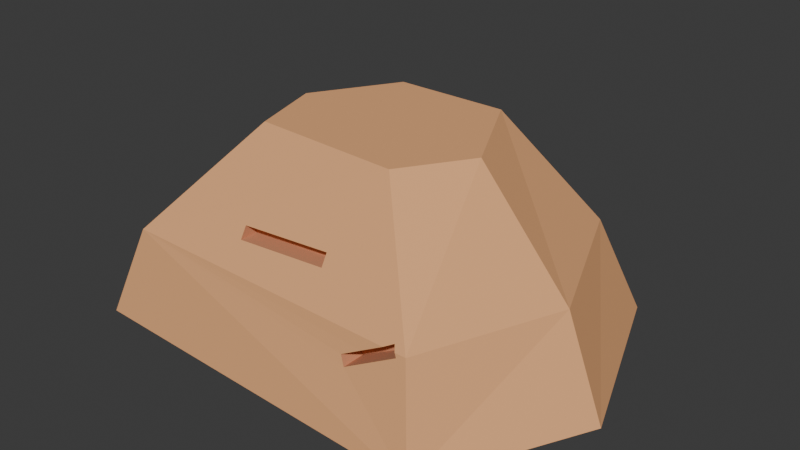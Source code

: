# Source: DesertStoneMedium.blend  (saved by Blender 5.1.30; exported with 4.5.12 LTS)
import bpy
from mathutils import Matrix  # noqa: F401  (used for matrix-valued properties, if any)

bpy.ops.wm.read_factory_settings(use_empty=True)
scene = bpy.context.scene
scene.name = 'Scene'

# ---- collections
col_collection = bpy.data.collections.new('Collection'); scene.collection.children.link(col_collection)

# ---- materials (node trees are filled in below, after node groups)
mat_material_desertstone_body = bpy.data.materials.new('Material.DesertStone.Body')
mat_material_desertstone_body.diffuse_color = (0.847, 0.416, 0.184, 1.0)
mat_material_desertstone_groove = bpy.data.materials.new('Material.DesertStone.Groove')
mat_material_desertstone_groove.diffuse_color = (0.627, 0.263, 0.133, 1.0)

# ---- material node trees
mat_material_desertstone_body.use_nodes = True; mat_material_desertstone_body.node_tree.nodes.clear()
_N = mat_material_desertstone_body.node_tree.nodes; _L = mat_material_desertstone_body.node_tree.links
n0 = _N.new('ShaderNodeBsdfPrincipled'); n0.name = 'Principled BSDF'; n0.location = (-200, 100)
n0.inputs[0].default_value = (0.847, 0.416, 0.184, 1.0)
n0.inputs[2].default_value = 0.88
n1 = _N.new('ShaderNodeOutputMaterial'); n1.name = 'Material Output'; n1.location = (200, 100)
_L.new(n0.outputs[0], n1.inputs[0])
n1.is_active_output = True
mat_material_desertstone_groove.use_nodes = True; mat_material_desertstone_groove.node_tree.nodes.clear()
_N = mat_material_desertstone_groove.node_tree.nodes; _L = mat_material_desertstone_groove.node_tree.links
n0 = _N.new('ShaderNodeBsdfPrincipled'); n0.name = 'Principled BSDF'; n0.location = (-200, 100)
n0.inputs[0].default_value = (0.627, 0.263, 0.133, 1.0)
n0.inputs[2].default_value = 0.94
n1 = _N.new('ShaderNodeOutputMaterial'); n1.name = 'Material Output'; n1.location = (200, 100)
_L.new(n0.outputs[0], n1.inputs[0])
n1.is_active_output = True

# ---- world
world_world = bpy.data.worlds.new('World'); scene.world = world_world
world_world.use_nodes = True; world_world.node_tree.nodes.clear()
_N = world_world.node_tree.nodes; _L = world_world.node_tree.links
n0 = _N.new('ShaderNodeOutputWorld'); n0.name = 'World Output'; n0.location = (200, 100)
n1 = _N.new('ShaderNodeBackground'); n1.name = 'Background'; n1.location = (-200, 100)
n1.inputs[0].default_value = (0.05088, 0.05088, 0.05088, 1.0)
_L.new(n1.outputs[0], n0.inputs[0])
n0.is_active_output = True
world_world.color = (0.05088, 0.05088, 0.05088)
world_world.sun_shadow_jitter_overblur = 0.0

# ---- meshes
me_desertstonemedium_bodymesh = bpy.data.meshes.new('DesertStoneMedium_BodyMesh')
me_desertstonemedium_bodymesh.from_pydata([(-0.7627, 1.073, 0.0), (1.017, 0.9756, 0.0), (1.441, -0.1463, 0.0), (0.9746, -1.073, 0.0), (-1.271, -0.9756, 0.0), (-1.356, 0.09756, 0.0), (0.7095, -0.9233, 0.5576), (-1.059, -0.878, 0.5576), (-1.271, -0.9756, 0.0), (0.9746, -1.073, 0.0), (0.8475, -0.9268, 0.5576), (0.7813, -0.9251, 0.5576), (0.7896, -0.9282, 0.5424), (0.7936, -0.9302, 0.5352), (0.4952, -0.9584, 0.3722), (0.4664, -0.9438, 0.4248), (0.5813, -0.933, 0.4876), (0.9746, -1.073, 0.0), (1.441, -0.1463, 0.0), (1.186, -0.09756, 0.5576), (0.8475, -0.9268, 0.5576), (1.441, -0.1463, 0.0), (1.017, 0.9756, 0.0), (0.8051, 0.8293, 0.5576), (1.186, -0.09756, 0.5576), (1.017, 0.9756, 0.0), (-0.7627, 1.073, 0.0), (-0.678, 0.878, 0.5576), (0.8051, 0.8293, 0.5576), (-0.7627, 1.073, 0.0), (-1.356, 0.09756, 0.0), (-1.144, 0.09756, 0.5576), (-0.678, 0.878, 0.5576), (-1.356, 0.09756, 0.0), (-1.271, -0.9756, 0.0), (-1.059, -0.878, 0.5576), (-1.144, 0.09756, 0.5576), (0.7648, -0.9045, 0.5878), (0.7695, -0.9104, 0.5793), (0.8475, -0.9268, 0.5576), (0.3814, -0.4878, 1.197), (0.2075, -0.7491, 0.7992), (0.2114, -0.7925, 0.7343), (0.756, -0.9075, 0.583), (0.7813, -0.9251, 0.5576), (0.8475, -0.9268, 0.5576), (0.7695, -0.9104, 0.5793), (-0.3514, -0.7572, 0.7657), (0.2075, -0.7491, 0.7992), (0.3814, -0.4878, 1.197), (-0.5085, -0.439, 1.197), (-1.059, -0.878, 0.5576), (0.7095, -0.9233, 0.5576), (0.756, -0.9075, 0.583), (0.2114, -0.7925, 0.7343), (-0.3475, -0.8006, 0.7008), (0.8475, -0.9268, 0.5576), (1.186, -0.09756, 0.5576), (0.6356, -0.09756, 1.197), (0.3814, -0.4878, 1.197), (1.186, -0.09756, 0.5576), (0.8051, 0.8293, 0.5576), (0.339, 0.4878, 1.197), (0.6356, -0.09756, 1.197), (0.8051, 0.8293, 0.5576), (-0.678, 0.878, 0.5576), (-0.339, 0.4878, 1.197), (0.339, 0.4878, 1.197), (-0.678, 0.878, 0.5576), (-1.144, 0.09756, 0.5576), (-0.6356, 0.0, 1.197), (-0.339, 0.4878, 1.197), (-1.144, 0.09756, 0.5576), (-1.059, -0.878, 0.5576), (-0.5085, -0.439, 1.197), (-0.6356, 0.0, 1.197), (-0.6356, 0.0, 1.197), (-0.5085, -0.439, 1.197), (0.3814, -0.4878, 1.197), (0.6356, -0.09756, 1.197), (0.339, 0.4878, 1.197), (-0.339, 0.4878, 1.197)], [], [(0, 1, 2, 3, 4, 5), (6, 7, 8, 9, 10, 11, 12, 13, 14, 15, 16), (17, 18, 19, 20), (21, 22, 23, 24), (25, 26, 27, 28), (29, 30, 31, 32), (33, 34, 35, 36), (37, 38, 39, 40, 41, 42, 43), (44, 45, 46), (47, 48, 49, 50, 51, 52, 53, 54, 55), (56, 57, 58, 59), (60, 61, 62, 63), (64, 65, 66, 67), (68, 69, 70, 71), (72, 73, 74, 75), (76, 77, 78, 79, 80, 81)])
me_desertstonemedium_bodymesh.materials.append(mat_material_desertstone_body)
me_desertstonemedium_bodymesh.update()
me_desertstonemedium_crevicesmesh = bpy.data.meshes.new('DesertStoneMedium_CrevicesMesh')
me_desertstonemedium_crevicesmesh.from_pydata([(-0.3475, -0.69, 0.7008), (-0.3514, -0.69, 0.7657), (-0.3514, -0.7572, 0.7657), (-0.3475, -0.8006, 0.7008), (-0.3514, -0.69, 0.7657), (-0.3475, -0.69, 0.7008), (0.2114, -0.69, 0.7343), (0.2075, -0.69, 0.7992), (0.2075, -0.7491, 0.7992), (0.2075, -0.69, 0.7992), (0.2114, -0.69, 0.7343), (0.2114, -0.7925, 0.7343), (0.2114, -0.7925, 0.7343), (0.2114, -0.69, 0.7343), (-0.3475, -0.69, 0.7008), (-0.3475, -0.8006, 0.7008), (-0.3514, -0.7572, 0.7657), (-0.3514, -0.69, 0.7657), (0.2075, -0.69, 0.7992), (0.2075, -0.7491, 0.7992), (0.4952, -0.82, 0.3722), (0.4664, -0.82, 0.4248), (0.4664, -0.9438, 0.4248), (0.4952, -0.9584, 0.3722), (0.4664, -0.82, 0.4248), (0.4952, -0.82, 0.3722), (0.7936, -0.82, 0.5352), (0.7648, -0.82, 0.5878), (0.7695, -0.9104, 0.5793), (0.7648, -0.9045, 0.5878), (0.7648, -0.82, 0.5878), (0.7936, -0.82, 0.5352), (0.7936, -0.9302, 0.5352), (0.7896, -0.9282, 0.5424), (0.7813, -0.9251, 0.5576), (0.7936, -0.9302, 0.5352), (0.7936, -0.82, 0.5352), (0.4952, -0.82, 0.3722), (0.4952, -0.9584, 0.3722), (0.756, -0.9075, 0.583), (0.7095, -0.9233, 0.5576), (0.5813, -0.933, 0.4876), (0.4664, -0.9438, 0.4248), (0.4664, -0.82, 0.4248), (0.7648, -0.82, 0.5878), (0.7648, -0.9045, 0.5878)], [], [(0, 1, 2, 3), (4, 5, 6, 7), (8, 9, 10, 11), (12, 13, 14, 15), (16, 17, 18, 19), (20, 21, 22, 23), (24, 25, 26, 27), (28, 29, 30, 31, 32, 33, 34), (35, 36, 37, 38), (39, 40, 41, 42, 43, 44, 45)])
me_desertstonemedium_crevicesmesh.materials.append(mat_material_desertstone_groove)
me_desertstonemedium_crevicesmesh.update()

# ---- objects
ob_desertstonemedium_body = bpy.data.objects.new('DesertStoneMedium_Body', me_desertstonemedium_bodymesh)
ob_desertstonemedium_crevices = bpy.data.objects.new('DesertStoneMedium_Crevices', me_desertstonemedium_crevicesmesh)

# ---- transforms, parenting, visibility, modifiers, constraints
ob_desertstonemedium_body.location = (0.0, 0.0, 0.0)
ob_desertstonemedium_crevices.location = (0.0, 0.0, 0.0)

# ---- collection membership
col_collection.objects.link(ob_desertstonemedium_body)
col_collection.objects.link(ob_desertstonemedium_crevices)

# ---- scene / render settings (as saved in the file)
scene.frame_start = 1; scene.frame_end = 250; scene.frame_set(1)
scene.render.engine = 'BLENDER_EEVEE_NEXT'
scene.render.bake_bias = 0.0
scene.render.bake_samples = 0
scene.cycles.sampling_pattern = 'TABULATED_SOBOL'
scene.eevee.use_volume_custom_range = False
bpy.context.view_layer.update()

# ---- added for rendering (the .blend has no active camera and no usable light): camera, sun
cam_auto = bpy.data.cameras.new('AutoCamera')
cam_auto.lens = 50.0
cam_auto.sensor_width = 36.0
cam_auto.clip_end = 1000.0
ob_auto_camera = bpy.data.objects.new('AutoCamera', cam_auto)
scene.collection.objects.link(ob_auto_camera)
ob_auto_camera.location = (3.48698, -4.13353, 3.3542)
ob_auto_camera.rotation_euler = (1.09748, -7.21219e-08, 0.694738)
scene.camera = ob_auto_camera
light_auto_sun = bpy.data.lights.new('AutoSun', 'SUN')
light_auto_sun.energy = 3.0
light_auto_sun.angle = 0.0523599
ob_auto_sun = bpy.data.objects.new('AutoSun', light_auto_sun)
scene.collection.objects.link(ob_auto_sun)
ob_auto_sun.rotation_euler = (0.872665, 0.174533, 0.523599)
bpy.context.view_layer.update()
